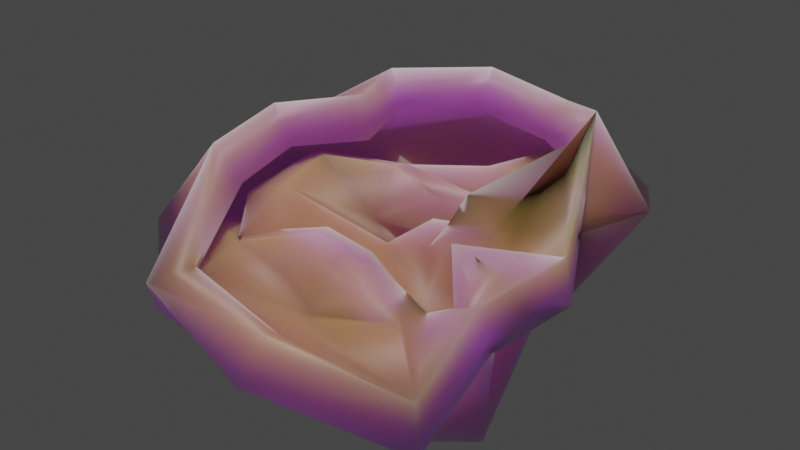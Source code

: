 # Source: ear2.blend  (saved by Blender 3.1.7; exported with 4.5.12 LTS)
import bpy
from mathutils import Matrix  # noqa: F401  (used for matrix-valued properties, if any)

bpy.ops.wm.read_factory_settings(use_empty=True)
scene = bpy.context.scene
scene.name = 'Scene'

# ---- collections
col_collection = bpy.data.collections.new('Collection'); scene.collection.children.link(col_collection)

# ---- materials (node trees are filled in below, after node groups)
mat_earmat = bpy.data.materials.new('EarMat')
mat_earmat.use_transparent_shadow = False

# ---- material node trees
mat_earmat.use_nodes = True; mat_earmat.node_tree.nodes.clear()
_N = mat_earmat.node_tree.nodes; _L = mat_earmat.node_tree.links
n0 = _N.new('ShaderNodeBsdfPrincipled'); n0.name = 'Principled BSDF'; n0.location = (10, 300)
n0.distribution = 'GGX'
n0.subsurface_method = 'RANDOM_WALK_SKIN'
n0.inputs[0].default_value = (0.5421, 0.2007, 0.1174, 1.0)
n0.inputs[3].default_value = 1.45
n0.inputs[8].default_value = 1.0
n0.inputs[9].default_value = (1.0, 0.2, 1.0)
n0.inputs[10].default_value = 0.4
n0.inputs[27].default_value = (0.0, 0.0, 0.0, 1.0)
n0.inputs[28].default_value = 1.0
n1 = _N.new('ShaderNodeOutputMaterial'); n1.name = 'Material Output'; n1.location = (300, 300)
_L.new(n0.outputs[0], n1.inputs[0])
n1.is_active_output = True

# ---- world
world_world = bpy.data.worlds.new('World'); scene.world = world_world
world_world.use_nodes = True; world_world.node_tree.nodes.clear()
_N = world_world.node_tree.nodes; _L = world_world.node_tree.links
n0 = _N.new('ShaderNodeOutputWorld'); n0.name = 'World Output'; n0.location = (300, 300)
n1 = _N.new('ShaderNodeBackground'); n1.name = 'Background'; n1.location = (10, 300)
n1.inputs[0].default_value = (0.05088, 0.05088, 0.05088, 1.0)
_L.new(n1.outputs[0], n0.inputs[0])
n0.is_active_output = True
world_world.color = (0.05088, 0.05088, 0.05088)
world_world.use_sun_shadow = False
world_world.sun_shadow_jitter_overblur = 0.0

# ---- lights
light_sun_001 = bpy.data.lights.new('Sun.001', 'SUN')
light_sun_001.transmission_factor = 0.0
light_sun_001.energy = 2.01
light_sun_001.shadow_soft_size = 0.125

# ---- meshes
me_circle = bpy.data.meshes.new('Circle')
me_circle.from_pydata([(0.4621, 1.176, 0.1108), (0.6497, -0.2283, -0.00108), (1.253, -0.8341, -0.00108), (-0.02902, 1.326, 0.1108), (-0.1696, 0.5478, 0.1397), (-0.2831, -0.2005, 0.1397), (0.005602, -0.7403, 0.04892), (0.5886, -0.9234, 0.04892), (0.4149, -0.1042, -0.00108), (0.003794, -0.246, 0.02558), (-0.1868, -0.02637, 0.09843), (-0.2897, 0.3506, 0.09843), (-0.04983, 0.7182, -0.00108), (0.3084, 0.4961, -0.00108), (0.654, 0.6086, -0.00108), (0.7151, 0.951, 0.2156), (0.5305, 0.428, 0.1014), (0.2697, 0.9578, -0.00108), (0.5747, 1.059, -0.00108), (0.4489, 1.454, 0.0008721), (-0.1371, 1.521, 0.0008721), (-0.6931, 0.569, 0.0008721), (-0.4619, -0.3159, 0.0008721), (-0.01517, -0.734, 0.0008721), (0.6004, -0.8343, 0.0008721), (0.9608, 0.9413, 0.0008721), (0.02097, 0.369, -0.136), (1.105, -0.2676, 0.0548), (0.7605, 0.00695, 0.1002), (1.145, 0.2901, 0.0548), (0.913, -0.3463, -0.00108), (0.9705, -0.2465, -0.00108), (0.6497, -0.4103, -0.1423), (0.2648, 0.179, -0.1133), (0.1136, 0.3333, -0.2198), (0.3344, 0.5479, -0.2198), (0.6552, 0.6417, -0.2198), (0.8831, 0.6691, -0.1264), (0.5596, 0.3696, -0.00108), (0.4204, 0.3181, -0.00108), (0.421, 0.8658, -0.122), (0.8985, 0.6111, -0.00108), (0.4276, -0.117, -0.1173), (0.4669, 0.2253, -0.08563), (0.595, 0.06138, -0.1915), (0.8072, 0.179, -0.1915), (0.9018, 0.1538, -0.09866), (0.6076, 0.1643, -0.0426), (0.5217, 0.2918, 0.005554), (0.8724, 0.2862, 0.005554), (0.9164, -0.3681, -0.3279), (1.006, -0.2406, -0.3539), (0.8773, -0.4813, -0.00108), (0.5323, -0.1663, -0.00108), (0.2325, -0.1844, 0.08445), (-0.0325, -0.463, 0.03805), (0.1979, -0.4348, -0.03515), (0.4716, -0.5346, -0.08518), (0.5277, -0.6219, -0.05013), (-0.3407, -0.09073, -0.07213), (-0.5075, 0.5459, -0.07213), (-0.09641, 1.104, -0.2634), (0.1113, 1.227, -0.2287), (0.8676, 1.139, 0.0008721), (0.6882, 0.8643, -0.1747), (-0.01443, 0.5436, 0.06095), (0.5819, -0.3407, 0.04874), (0.5232, -0.3096, 0.04874), (0.933, -0.1303, 0.0775), (0.9526, 0.1485, 0.0775), (1.049, 0.2193, 0.06615), (1.019, -0.199, 0.06615), (0.9395, -0.03739, 0.1013), (0.9461, 0.05557, 0.1013), (1.029, -0.05955, 0.08996), (1.039, 0.07988, 0.08996), (0.3276, -0.2287, 0.05022), (0.3863, -0.2597, 0.04024), (0.2364, -0.2688, 0.08472), (-0.09051, -0.4155, 0.02158), (-0.3399, -0.1195, 0.05402), (-0.4517, 0.4483, 0.05402), (0.6654, -0.4587, 0.04128), (0.4974, -0.4221, 0.05112), (0.429, -0.3972, 0.03843), (-0.3386, 1.011, 0.1397), (-0.4094, 0.2422, 0.1397)], [], [(15, 0, 19, 63, 25), (5, 6, 23, 22), (85, 4, 21), (6, 7, 24, 23), (86, 5, 22), (0, 3, 20, 19), (21, 22, 59, 60), (20, 21, 60, 61), (11, 12, 81), (35, 13, 26), (79, 55, 54), (77, 76, 78), (57, 52, 82), (23, 24, 2, 58), (2, 24, 7), (1, 52, 2, 30), (27, 31, 30, 2), (13, 12, 65), (12, 11, 65), (11, 10, 26), (26, 10, 34), (33, 34, 10), (34, 33, 39), (35, 34, 39), (13, 14, 12), (14, 40, 12), (17, 12, 40), (18, 17, 40), (40, 64, 18), (40, 14, 37), (35, 26, 34), (36, 13, 35), (14, 13, 36), (36, 37, 14), (63, 19, 18, 64), (16, 15, 25, 41), (37, 41, 25), (38, 41, 37), (37, 36, 38), (39, 38, 36), (36, 35, 39), (17, 18, 19, 62), (20, 62, 19), (62, 20, 61), (9, 54, 8, 42), (10, 9, 33), (33, 9, 42), (44, 47, 43), (47, 48, 43), (43, 48, 38), (39, 43, 38), (15, 49, 29), (15, 16, 49), (45, 47, 44), (48, 47, 49), (47, 45, 49), (46, 49, 45), (46, 29, 49), (29, 46, 70), (71, 27, 74), (68, 28, 71), (42, 8, 53, 1, 32), (39, 33, 43), (43, 33, 44), (33, 42, 44), (48, 49, 16), (42, 32, 44), (44, 32, 50, 51), (44, 51, 45), (46, 45, 51), (52, 58, 2), (52, 57, 58), (57, 23, 58), (83, 57, 82), (77, 78, 84), (56, 23, 57), (84, 78, 56), (54, 55, 78), (55, 23, 56), (17, 62, 61, 12), (81, 60, 59, 80), (80, 59, 55, 79), (22, 23, 55, 59), (25, 63, 64, 37), (64, 40, 37), (26, 13, 65), (65, 11, 26), (46, 51, 28), (31, 28, 51), (30, 50, 32, 1), (31, 51, 50, 30), (53, 67, 66, 1), (69, 28, 73), (31, 27, 71), (28, 31, 71), (73, 75, 70, 69), (70, 28, 69), (46, 28, 70), (68, 71, 74, 72), (72, 74, 75, 73), (28, 68, 72), (28, 72, 73), (75, 29, 70), (27, 29, 75, 74), (55, 56, 78), (54, 78, 76, 8), (53, 77, 67), (83, 84, 57), (8, 76, 77, 53), (10, 80, 79, 9), (11, 81, 80, 10), (9, 79, 54), (61, 60, 81), (12, 61, 81), (67, 77, 84, 83), (56, 57, 84), (67, 83, 82, 66), (82, 52, 66), (52, 1, 66), (41, 38, 48), (41, 48, 16), (4, 86, 21), (21, 86, 22), (3, 85, 20), (20, 85, 21)])
me_circle.polygons.foreach_set('use_smooth', [True] * 125)
_uv = me_circle.uv_layers.new(name='UVMap')
_uv.uv.foreach_set('vector', [0.0, 0.0, 0.0, 0.0, 0.0, 0.0, 0.0, 0.0, 0.0, 0.0, 0.0, 0.0, 0.0, 0.0, 0.0, 0.0, 0.0, 0.0, 0.0, 0.0, 0.0, 0.0, 0.0, 0.0, 0.0, 0.0, 0.0, 0.0, 0.0, 0.0, 0.0, 0.0, 0.0, 0.0, 0.0, 0.0, 0.0, 0.0, 0.0, 0.0, 0.0, 0.0, 0.0, 0.0, 0.0, 0.0, 0.0, 0.0, 0.0, 0.0, 0.0, 0.0, 0.0, 0.0, 0.0, 0.0, 0.0, 0.0, 0.0, 0.0, 0.0, 0.0, 0.0, 0.0, 0.0, 0.0, 0.0, 0.0, 0.0, 0.0, 0.0, 0.0, 0.0, 0.0, 0.0, 0.0, 0.0, 0.0, 0.0, 0.0, 0.0, 0.0, 0.0, 0.0, 0.0, 0.0, 0.0, 0.0, 0.0, 0.0, 0.0, 0.0, 0.0, 0.0, 0.0, 0.0, 0.0, 0.0, 0.0, 0.0, 0.0, 0.0, 0.0, 0.0, 0.0, 0.0, 0.0, 0.0, 0.0, 0.0, 0.0, 0.0, 0.0, 0.0, 0.0, 0.0, 0.0, 0.0, 0.0, 0.0, 0.0, 0.0, 0.0, 0.0, 0.0, 0.0, 0.0, 0.0, 0.0, 0.0, 0.0, 0.0, 0.0, 0.0, 0.0, 0.0, 0.0, 0.0, 0.0, 0.0, 0.0, 0.0, 0.0, 0.0, 0.0, 0.0, 0.0, 0.0, 0.0, 0.0, 0.0, 0.0, 0.0, 0.0, 0.0, 0.0, 0.0, 0.0, 0.0, 0.0, 0.0, 0.0, 0.0, 0.0, 0.0, 0.0, 0.0, 0.0, 0.0, 0.0, 0.0, 0.0, 0.0, 0.0, 0.0, 0.0, 0.0, 0.0, 0.0, 0.0, 0.0, 0.0, 0.0, 0.0, 0.0, 0.0, 0.0, 0.0, 0.0, 0.0, 0.0, 0.0, 0.0, 0.0, 0.0, 0.0, 0.0, 0.0, 0.0, 0.0, 0.0, 0.0, 0.0, 0.0, 0.0, 0.0, 0.0, 0.0, 0.0, 0.0, 0.0, 0.0, 0.0, 0.0, 0.0, 0.0, 0.0, 0.0, 0.0, 0.0, 0.0, 0.0, 0.0, 0.0, 0.0, 0.0, 0.0, 0.0, 0.0, 0.0, 0.0, 0.0, 0.0, 0.0, 0.0, 0.0, 0.0, 0.0, 0.0, 0.0, 0.0, 0.0, 0.0, 0.0, 0.0, 0.0, 0.0, 0.0, 0.0, 0.0, 0.0, 0.0, 0.0, 0.0, 0.0, 0.0, 0.0, 0.0, 0.0, 0.0, 0.0, 0.0, 0.0, 0.0, 0.0, 0.0, 0.0, 0.0, 0.0, 0.0, 0.0, 0.0, 0.0, 0.0, 0.0, 0.0, 0.0, 0.0, 0.0, 0.0, 0.0, 0.0, 0.0, 0.0, 0.0, 0.0, 0.0, 0.0, 0.0, 0.0, 0.0, 0.0, 0.0, 0.0, 0.0, 0.0, 0.0, 0.0, 0.0, 0.0, 0.0, 0.0, 0.0, 0.0, 0.0, 0.0, 0.0, 0.0, 0.0, 0.0, 0.0, 0.0, 0.0, 0.0, 0.0, 0.0, 0.0, 0.0, 0.0, 0.0, 0.0, 0.0, 0.0, 0.0, 0.0, 0.0, 0.0, 0.0, 0.0, 0.0, 0.0, 0.0, 0.0, 0.0, 0.0, 0.0, 0.0, 0.0, 0.0, 0.0, 0.0, 0.0, 0.0, 0.0, 0.0, 0.0, 0.0, 0.0, 0.0, 0.0, 0.0, 0.0, 0.0, 0.0, 0.0, 0.0, 0.0, 0.0, 0.0, 0.0, 0.0, 0.0, 0.0, 0.0, 0.0, 0.0, 0.0, 0.0, 0.0, 0.0, 0.0, 0.0, 0.0, 0.0, 0.0, 0.0, 0.0, 0.0, 0.0, 0.0, 0.0, 0.0, 0.0, 0.0, 0.0, 0.0, 0.0, 0.0, 0.0, 0.0, 0.0, 0.0, 0.0, 0.0, 0.0, 0.0, 0.0, 0.0, 0.0, 0.0, 0.0, 0.0, 0.0, 0.0, 0.0, 0.0, 0.0, 0.0, 0.0, 0.0, 0.0, 0.0, 0.0, 0.0, 0.0, 0.0, 0.0, 0.0, 0.0, 0.0, 0.0, 0.0, 0.0, 0.0, 0.0, 0.0, 0.0, 0.0, 0.0, 0.0, 0.0, 0.0, 0.0, 0.0, 0.0, 0.0, 0.0, 0.0, 0.0, 0.0, 0.0, 0.0, 0.0, 0.0, 0.0, 0.0, 0.0, 0.0, 0.0, 0.0, 0.0, 0.0, 0.0, 0.0, 0.0, 0.0, 0.0, 0.0, 0.0, 0.0, 0.0, 0.0, 0.0, 0.0, 0.0, 0.0, 0.0, 0.0, 0.0, 0.0, 0.0, 0.0, 0.0, 0.0, 0.0, 0.0, 0.0, 0.0, 0.0, 0.0, 0.0, 0.0, 0.0, 0.0, 0.0, 0.0, 0.0, 0.0, 0.0, 0.0, 0.0, 0.0, 0.0, 0.0, 0.0, 0.0, 0.0, 0.0, 0.0, 0.0, 0.0, 0.0, 0.0, 0.0, 0.0, 0.0, 0.0, 0.0, 0.0, 0.0, 0.0, 0.0, 0.0, 0.0, 0.0, 0.0, 0.0, 0.0, 0.0, 0.0, 0.0, 0.0, 0.0, 0.0, 0.0, 0.0, 0.0, 0.0, 0.0, 0.0, 0.0, 0.0, 0.0, 0.0, 0.0, 0.0, 0.0, 0.0, 0.0, 0.0, 0.0, 0.0, 0.0, 0.0, 0.0, 0.0, 0.0, 0.0, 0.0, 0.0, 0.0, 0.0, 0.0, 0.0, 0.0, 0.0, 0.0, 0.0, 0.0, 0.0, 0.0, 0.0, 0.0, 0.0, 0.0, 0.0, 0.0, 0.0, 0.0, 0.0, 0.0, 0.0, 0.0, 0.0, 0.0, 0.0, 0.0, 0.0, 0.0, 0.0, 0.0, 0.0, 0.0, 0.0, 0.0, 0.0, 0.0, 0.0, 0.0, 0.0, 0.0, 0.0, 0.0, 0.0, 0.0, 0.0, 0.0, 0.0, 0.0, 0.0, 0.0, 0.0, 0.0, 0.0, 0.0, 0.0, 0.0, 0.0, 0.0, 0.0, 0.0, 0.0, 0.0, 0.0, 0.0, 0.0, 0.0, 0.0, 0.0, 0.0, 0.0, 0.0, 0.0, 0.0, 0.0, 0.0, 0.0, 0.0, 0.0, 0.0, 0.0, 0.0, 0.0, 0.0, 0.0, 0.0, 0.0, 0.0, 0.0, 0.0, 0.0, 0.0, 0.0, 0.0, 0.0, 0.0, 0.0, 0.0, 0.0, 0.0, 0.0, 0.0, 0.0, 0.0, 0.0, 0.0, 0.0, 0.0, 0.0, 0.0, 0.0, 0.0, 0.0, 0.0, 0.0, 0.0, 0.0, 0.0, 0.0, 0.0, 0.0, 0.0, 0.0, 0.0, 0.0, 0.0, 0.0, 0.0, 0.0, 0.0, 0.0, 0.0, 0.0, 0.0, 0.0, 0.0, 0.0, 0.0, 0.0, 0.0, 0.0, 0.0, 0.0, 0.0, 0.0, 0.0, 0.0, 0.0, 0.0, 0.0, 0.0, 0.0, 0.0, 0.0, 0.0, 0.0, 0.0, 0.0, 0.0, 0.0, 0.0, 0.0, 0.0, 0.0, 0.0, 0.0, 0.0, 0.0, 0.0, 0.0, 0.0, 0.0, 0.0, 0.0, 0.0, 0.0, 0.0, 0.0, 0.0, 0.0, 0.0, 0.0, 0.0, 0.0, 0.0, 0.0, 0.0, 0.0, 0.0, 0.0, 0.0, 0.0, 0.0, 0.0, 0.0, 0.0, 0.0, 0.0, 0.0, 0.0, 0.0, 0.0, 0.0, 0.0, 0.0, 0.0, 0.0, 0.0, 0.0, 0.0, 0.0, 0.0, 0.0, 0.0, 0.0, 0.0, 0.0, 0.0, 0.0, 0.0, 0.0, 0.0, 0.0, 0.0, 0.0, 0.0, 0.0, 0.0, 0.0, 0.0, 0.0, 0.0, 0.0, 0.0, 0.0, 0.0, 0.0, 0.0, 0.0, 0.0, 0.0, 0.0, 0.0, 0.0, 0.0, 0.0, 0.0, 0.0, 0.0, 0.0, 0.0, 0.0, 0.0, 0.0, 0.0, 0.0, 0.0, 0.0, 0.0, 0.0, 0.0, 0.0, 0.0, 0.0, 0.0, 0.0, 0.0, 0.0, 0.0, 0.0])
_uv.active_render = True
_uv = me_circle.uv_layers.new(name='UV2')
_uv.uv.foreach_set('vector', [0.7178, 0.4024, 0.7425, 0.3227, 0.8684, 0.4098, 0.785, 0.4483, 0.765, 0.4794, 0.9756, 0.274, 0.9299, 0.4273, 0.9163, 0.4246, 0.8684, 0.2573, 0.6847, 0.1384, 0.5795, 0.1728, 0.6136, 0.0, 0.9299, 0.4273, 0.991, 0.5623, 1.0, 0.5883, 0.9163, 0.4246, 1.0, 0.1729, 0.9756, 0.274, 0.8684, 0.2573, 0.7425, 0.3227, 0.7747, 0.2026, 0.8684, 0.09979, 0.8684, 0.4098, 0.0, 0.4594, 0.04415, 0.1637, 0.1227, 0.2301, 0.09766, 0.3938, 0.1625, 0.6857, 0.0, 0.4594, 0.09766, 0.3938, 0.2219, 0.521, 0.1387, 0.3433, 0.2127, 0.4278, 0.1033, 0.3705, 0.6232, 0.6161, 0.6761, 0.6314, 0.6275, 0.7075, 0.47, 0.7823, 0.4433, 0.7728, 0.47, 0.6857, 0.2945, 0.1728, 0.2807, 0.182, 0.2571, 0.174, 0.312, 0.6857, 0.312, 0.7879, 0.2868, 0.7429, 0.1838, 0.06246, 0.3651, 0.0, 0.496, 0.008129, 0.3192, 0.03496, 0.7936, 0.7464, 0.7825, 0.6492, 0.7936, 0.6249, 0.3619, 0.1741, 0.4118, 0.1054, 0.496, 0.008129, 0.4241, 0.1384, 0.4711, 0.155, 0.441, 0.1622, 0.4241, 0.1384, 0.496, 0.008129, 0.2957, 0.3769, 0.2127, 0.4278, 0.2139, 0.3846, 0.2127, 0.4278, 0.1387, 0.3433, 0.2139, 0.3846, 0.1387, 0.3433, 0.1545, 0.2463, 0.2268, 0.3361, 0.2268, 0.3361, 0.1545, 0.2463, 0.2523, 0.3234, 0.2815, 0.2831, 0.2523, 0.3234, 0.1545, 0.2463, 0.2523, 0.3234, 0.2815, 0.2831, 0.3191, 0.3166, 0.1806, 0.6857, 0.1806, 0.7628, 0.117, 0.7166, 0.2957, 0.3769, 0.3855, 0.4017, 0.2127, 0.4278, 0.3855, 0.4017, 0.3383, 0.4518, 0.2127, 0.4278, 0.2981, 0.4806, 0.2127, 0.4278, 0.3383, 0.4518, 0.415, 0.6857, 0.415, 0.7669, 0.3776, 0.7387, 0.3383, 0.4518, 0.4067, 0.4443, 0.3764, 0.4991, 0.3383, 0.4518, 0.3855, 0.4017, 0.448, 0.3917, 0.3127, 0.3722, 0.2268, 0.3361, 0.2523, 0.3234, 0.634, 0.5325, 0.6761, 0.6314, 0.6232, 0.6161, 0.6897, 0.5383, 0.6761, 0.6314, 0.634, 0.5325, 0.634, 0.5325, 0.6619, 0.4794, 0.6897, 0.5383, 0.4717, 0.5073, 0.4572, 0.6008, 0.3764, 0.4991, 0.4067, 0.4443, 0.59, 0.3748, 0.7178, 0.4024, 0.765, 0.4794, 0.6583, 0.4556, 0.8246, 0.6201, 0.8582, 0.6124, 0.8487, 0.7194, 0.8582, 0.5114, 0.8582, 0.6124, 0.8246, 0.6201, 0.8246, 0.6201, 0.7968, 0.5777, 0.8582, 0.5114, 0.8566, 0.4794, 0.8582, 0.5114, 0.7968, 0.5777, 0.2254, 0.7899, 0.1806, 0.7194, 0.2254, 0.6857, 0.2981, 0.4806, 0.3764, 0.4991, 0.4572, 0.6008, 0.2751, 0.5476, 0.1625, 0.6857, 0.2751, 0.5476, 0.4572, 0.6008, 0.2751, 0.5476, 0.1625, 0.6857, 0.2219, 0.521, 0.4433, 0.6857, 0.4401, 0.7336, 0.4433, 0.778, 0.415, 0.7771, 0.1545, 0.2463, 0.1999, 0.1851, 0.2815, 0.2831, 0.2815, 0.2831, 0.1999, 0.1851, 0.3144, 0.205, 0.4931, 0.7613, 0.47, 0.7257, 0.4931, 0.7026, 0.47, 0.7257, 0.477, 0.6857, 0.4931, 0.7026, 0.806, 0.7942, 0.7947, 0.7647, 0.806, 0.7464, 0.7453, 0.8026, 0.7164, 0.8026, 0.7383, 0.7661, 0.6232, 0.6835, 0.5679, 0.5148, 0.6232, 0.4802, 0.6232, 0.6835, 0.5138, 0.5958, 0.5679, 0.5148, 0.2254, 0.7194, 0.2731, 0.7603, 0.234, 0.7794, 0.496, 0.5644, 0.497, 0.5242, 0.5679, 0.5148, 0.2731, 0.7603, 0.2254, 0.7194, 0.2731, 0.6857, 0.7517, 0.516, 0.7319, 0.4794, 0.777, 0.5027, 0.5581, 0.4794, 0.6232, 0.4802, 0.5679, 0.5148, 0.117, 0.8023, 0.06659, 0.7409, 0.117, 0.7731, 0.7593, 0.6407, 0.7825, 0.6249, 0.758, 0.6763, 0.7361, 0.6564, 0.6897, 0.6879, 0.7593, 0.6407, 0.03215, 0.6888, 0.05551, 0.6857, 0.05746, 0.7188, 0.0594, 0.752, 0.007383, 0.7776, 0.6897, 0.8184, 0.7159, 0.7661, 0.7164, 0.8184, 0.3317, 0.2906, 0.2815, 0.2831, 0.3636, 0.2446, 0.2815, 0.2831, 0.3144, 0.205, 0.3636, 0.2446, 0.496, 0.5644, 0.5679, 0.5148, 0.5138, 0.5958, 0.3144, 0.205, 0.363, 0.1258, 0.3636, 0.2446, 0.3636, 0.2446, 0.363, 0.1258, 0.4379, 0.1269, 0.4645, 0.1563, 0.3636, 0.2446, 0.4645, 0.1563, 0.4193, 0.2693, 0.7517, 0.516, 0.777, 0.5027, 0.7968, 0.6249, 0.4118, 0.1054, 0.3192, 0.03496, 0.496, 0.008129, 0.4118, 0.1054, 0.3133, 0.09975, 0.3192, 0.03496, 0.3133, 0.09975, 0.1838, 0.06246, 0.3192, 0.03496, 0.2731, 0.7078, 0.312, 0.6857, 0.2868, 0.7429, 0.2945, 0.1728, 0.2571, 0.174, 0.3008, 0.1377, 0.2459, 0.132, 0.1838, 0.06246, 0.3133, 0.09975, 0.3008, 0.1377, 0.2571, 0.174, 0.2459, 0.132, 0.2595, 0.1947, 0.1895, 0.1296, 0.2571, 0.174, 0.1895, 0.1296, 0.1838, 0.06246, 0.2459, 0.132, 0.5752, 0.7811, 0.5057, 0.807, 0.496, 0.7498, 0.5752, 0.6835, 0.87, 0.6169, 0.9049, 0.5883, 0.9035, 0.7487, 0.8684, 0.7552, 0.8684, 0.7552, 0.9035, 0.7487, 0.9049, 0.8692, 0.8809, 0.8515, 0.04415, 0.1637, 0.1838, 0.06246, 0.1895, 0.1296, 0.1227, 0.2301, 0.496, 0.4788, 0.4717, 0.5073, 0.4067, 0.4443, 0.448, 0.3917, 0.4067, 0.4443, 0.3383, 0.4518, 0.448, 0.3917, 0.6275, 0.7075, 0.6761, 0.6314, 0.6897, 0.7097, 0.6897, 0.7097, 0.6844, 0.7919, 0.6275, 0.7075, 0.7517, 0.516, 0.7968, 0.6249, 0.6919, 0.52, 0.7092, 0.6063, 0.6919, 0.52, 0.7968, 0.6249, 0.06659, 0.8231, 0.0, 0.8231, 0.007383, 0.7776, 0.0594, 0.752, 0.3207, 0.7726, 0.312, 0.6857, 0.3515, 0.6916, 0.3496, 0.7726, 0.3344, 0.1924, 0.3259, 0.1577, 0.3397, 0.1486, 0.3619, 0.1741, 0.7361, 0.727, 0.6897, 0.6879, 0.7348, 0.7038, 0.7092, 0.6063, 0.6897, 0.6249, 0.6902, 0.5987, 0.6919, 0.52, 0.7092, 0.6063, 0.6902, 0.5987, 0.7348, 0.7038, 0.758, 0.7116, 0.7593, 0.7466, 0.7361, 0.727, 0.496, 0.6835, 0.496, 0.5924, 0.496, 0.6531, 0.06659, 0.7409, 0.117, 0.6857, 0.117, 0.7731, 0.7361, 0.6564, 0.7593, 0.6407, 0.758, 0.6763, 0.7348, 0.6803, 0.7348, 0.6803, 0.758, 0.6763, 0.758, 0.7116, 0.7348, 0.7038, 0.6897, 0.6879, 0.7361, 0.6564, 0.7348, 0.6803, 0.6897, 0.6879, 0.7348, 0.6803, 0.7348, 0.7038, 0.758, 0.7116, 0.7825, 0.7661, 0.7593, 0.7466, 0.7825, 0.6249, 0.7825, 0.7661, 0.758, 0.7116, 0.758, 0.6763, 0.1895, 0.1296, 0.2459, 0.132, 0.2571, 0.174, 0.2595, 0.1947, 0.2571, 0.174, 0.2807, 0.182, 0.3068, 0.2106, 0.3344, 0.1924, 0.2945, 0.1728, 0.3259, 0.1577, 0.7825, 0.7545, 0.7947, 0.7464, 0.7947, 0.7949, 0.3068, 0.2106, 0.2807, 0.182, 0.2945, 0.1728, 0.3344, 0.1924, 0.1545, 0.2463, 0.1164, 0.2254, 0.1725, 0.1446, 0.1999, 0.1851, 0.1387, 0.3433, 0.1033, 0.3705, 0.1164, 0.2254, 0.1545, 0.2463, 0.1999, 0.1851, 0.1725, 0.1446, 0.2595, 0.1947, 0.6057, 0.8889, 0.5752, 0.7096, 0.6057, 0.6835, 0.2127, 0.4278, 0.2219, 0.521, 0.1033, 0.3705, 0.3259, 0.1577, 0.2945, 0.1728, 0.3008, 0.1377, 0.3165, 0.1301, 0.1554, 0.8237, 0.117, 0.7764, 0.1554, 0.7628, 0.3259, 0.1577, 0.3165, 0.1301, 0.3577, 0.1169, 0.3397, 0.1486, 0.3577, 0.1169, 0.4118, 0.1054, 0.3397, 0.1486, 0.4118, 0.1054, 0.3619, 0.1741, 0.3397, 0.1486, 0.6142, 0.8079, 0.6057, 0.7037, 0.6142, 0.6835, 0.3776, 0.6857, 0.3776, 0.808, 0.3515, 0.7791, 0.5795, 0.1728, 0.496, 0.1517, 0.6136, 0.0, 0.936, 0.0, 1.0, 0.1729, 0.8684, 0.2573, 0.7747, 0.2026, 0.6847, 0.1384, 0.8684, 0.09979, 0.8684, 0.09979, 0.6847, 0.1384, 0.6136, 0.0])
me_circle.materials.append(mat_earmat)
me_circle.use_remesh_fix_poles = True
me_circle.use_remesh_preserve_attributes = False
me_circle.update()

# ---- objects
ob_ear = bpy.data.objects.new('Ear', me_circle)
ob_empty = bpy.data.objects.new('Empty', None)
ob_sun = bpy.data.objects.new('Sun', light_sun_001)

# ---- transforms, parenting, visibility, modifiers, constraints
ob_ear.location = (0.0, 0.0, 0.0)
ob_ear.scale = (1.0, 1.0, 1.11)
_m = ob_ear.modifiers.new('Solidify', 'SOLIDIFY')
_m.thickness = 0.21
_m = ob_ear.modifiers.new('Subdivision', 'SUBSURF')
_m.show_render = False
_m.levels = 2
_m = ob_ear.modifiers.new('Decimate', 'DECIMATE')
_m.show_render = False
_m.ratio = 0.1605
ob_empty.location = (0.0, 0.0, 0.0)
ob_empty.empty_display_type = 'IMAGE'
ob_empty.empty_display_size = 5.0
ob_empty.empty_image_depth = 'BACK'
ob_empty.show_empty_image_perspective = False
ob_empty.empty_image_side = 'FRONT'
ob_sun.location = (0.0, 0.0, 2.515)
ob_sun.rotation_euler = (0.0, -0.2482, -1.102)

# ---- collection membership
col_collection.objects.link(ob_ear)
col_collection.objects.link(ob_empty)
col_collection.objects.link(ob_sun)

# ---- scene / render settings (as saved in the file)
scene.frame_start = 1; scene.frame_end = 250; scene.frame_set(1)
scene.render.engine = 'BLENDER_EEVEE_NEXT'
scene.cycles.sampling_pattern = 'TABULATED_SOBOL'
scene.cycles.use_light_tree = False
scene.view_settings.view_transform = 'Filmic'
bpy.context.view_layer.update()

# ---- added for rendering (the .blend has no active camera): camera
cam_auto = bpy.data.cameras.new('AutoCamera')
cam_auto.lens = 50.0
cam_auto.sensor_width = 36.0
cam_auto.clip_end = 1000.0
ob_auto_camera = bpy.data.objects.new('AutoCamera', cam_auto)
scene.collection.objects.link(ob_auto_camera)
ob_auto_camera.location = (3.21777, -3.27702, 2.29639)
ob_auto_camera.rotation_euler = (1.09748, -7.21219e-08, 0.694738)
scene.camera = ob_auto_camera
bpy.context.view_layer.update()
